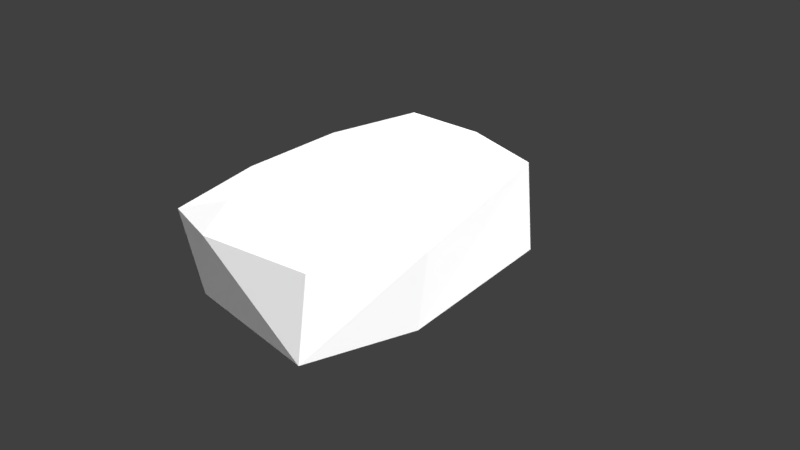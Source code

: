 # Source: Low_Poly_Cuboid_Rock_003.blend  (saved by Blender 2.77.0; exported with 4.5.12 LTS)
import bpy
from mathutils import Matrix  # noqa: F401  (used for matrix-valued properties, if any)

bpy.ops.wm.read_factory_settings(use_empty=True)
scene = bpy.context.scene
scene.name = 'Scene'

# ---- collections
col_collection_1 = bpy.data.collections.new('Collection 1'); scene.collection.children.link(col_collection_1)

# ---- materials (node trees are filled in below, after node groups)
mat_lowpolycuboidrock003mat = bpy.data.materials.new('LowPolyCuboidRock003Mat')
mat_lowpolycuboidrock003mat.alpha_threshold = 0.0
mat_lowpolycuboidrock003mat.roughness = 0.5
mat_lowpolycuboidrock003mat.line_color = (0.0, 0.0, 0.0, 1.0)

# ---- material node trees
mat_lowpolycuboidrock003mat.use_nodes = True; mat_lowpolycuboidrock003mat.node_tree.nodes.clear()
_N = mat_lowpolycuboidrock003mat.node_tree.nodes; _L = mat_lowpolycuboidrock003mat.node_tree.links
n0 = _N.new('ShaderNodeOutputMaterial'); n0.name = 'Material Output'; n0.location = (300, 300)
n1 = _N.new('ShaderNodeBsdfDiffuse'); n1.name = 'Diffuse BSDF'; n1.location = (10, 300)
n1.inputs[0].default_value = (1.0, 1.0, 1.0, 1.0)
_L.new(n1.outputs[0], n0.inputs[0])
n0.is_active_output = True

# ---- world
world_world = bpy.data.worlds.new('World'); scene.world = world_world
world_world.color = (0.05088, 0.05088, 0.05088)
world_world.use_sun_shadow = False
world_world.sun_shadow_jitter_overblur = 0.0
world_world.cycles.sampling_method = 'MANUAL'

# ---- cameras
cam_camera = bpy.data.cameras.new('Camera')
cam_camera.clip_end = 100.0
cam_camera.lens = 35.0
cam_camera.sensor_width = 32.0
cam_camera.sensor_height = 18.0
cam_camera.ortho_scale = 7.314
cam_camera.dof.focus_distance = 0.0

# ---- lights
light_lamp = bpy.data.lights.new('Lamp', 'SUN')
light_lamp.transmission_factor = 0.0
light_lamp.cutoff_distance = 30.0
light_lamp.angle = 2.214
light_lamp.energy = 5.0
light_lamp.shadow_buffer_clip_start = 1.001
light_lamp.shadow_soft_size = 2.0
light_lamp.shadow_cascade_max_distance = 1000.0

# ---- meshes
me_cube = bpy.data.meshes.new('Cube')
me_cube.from_pydata([(-0.2264, 2.163, 1.036), (-0.3015, -1.856, 1.271), (0.9788, -1.979, -0.2582), (-1.053, -1.037, 1.214), (-0.4354, -0.6792, 1.401), (-0.9843, -2.13, 1.026), (-0.9883, 1.687, 1.255), (0.89, -1.132, 1.196), (-1.368, -0.9204, -0.3028), (0.9205, -1.758, 0.7812), (-1.099, -1.854, -0.2875), (1.122, 1.653, 1.118), (-1.075, 1.906, -0.2511), (-0.2169, -2.279, 1.013), (1.194, -0.3734, -0.4321), (0.942, 1.038, 1.387), (-0.2492, 0.7113, 1.512), (-1.26, 0.4319, 1.209), (1.049, 1.896, -0.2413), (-1.307, 0.8944, -0.2235), (1.274, -0.2863, 0.6393), (0.5048, 0.5343, -0.5571)], [], [(5, 10, 13), (1, 5, 13), (10, 8, 21), (3, 5, 4), (18, 0, 11), (18, 19, 12), (9, 1, 13), (4, 7, 16), (9, 2, 20), (12, 6, 0), (7, 4, 1), (15, 11, 6), (5, 1, 4), (3, 4, 16), (18, 12, 0), (6, 11, 0), (2, 10, 14), (20, 2, 14), (20, 14, 11), (15, 20, 11), (6, 12, 17), (7, 20, 15), (19, 18, 21), (13, 2, 9), (9, 20, 7), (18, 11, 14), (16, 6, 17), (8, 3, 17), (16, 7, 15), (21, 8, 19), (13, 10, 2), (14, 10, 21), (19, 17, 12), (17, 19, 8), (15, 6, 16), (3, 16, 17), (7, 1, 9), (5, 8, 10), (3, 8, 5), (18, 14, 21)])
me_cube.materials.append(mat_lowpolycuboidrock003mat)
me_cube.use_remesh_preserve_volume = False
me_cube.use_remesh_preserve_attributes = False
me_cube.use_mirror_vertex_groups = False
me_cube.update()

# ---- objects
ob_objects = bpy.data.objects.new('OBJECTS', None)
ob_low_poly_cuboid_rock_003 = bpy.data.objects.new('Low_Poly_Cuboid_Rock_003', me_cube)
ob_lamp = bpy.data.objects.new('Lamp', light_lamp)
ob_camera = bpy.data.objects.new('Camera', cam_camera)

# ---- transforms, parenting, visibility, modifiers, constraints
ob_objects.location = (0.0, 0.0, 0.0)
ob_objects.empty_image_offset = (0.0, 0.0)
ob_objects.show_name = True
ob_objects.show_in_front = True
ob_objects.lineart.crease_threshold = 0.0
ob_low_poly_cuboid_rock_003.parent = ob_objects
ob_low_poly_cuboid_rock_003.location = (0.0, 0.0, 0.0)
ob_low_poly_cuboid_rock_003.lock_rotations_4d = False
ob_low_poly_cuboid_rock_003.empty_display_type = 'ARROWS'
ob_low_poly_cuboid_rock_003.lineart.crease_threshold = 0.0
ob_lamp.location = (4.076, 1.005, 5.904)
ob_lamp.rotation_euler = (0.6503, 0.05522, 1.866)
ob_lamp.lock_rotations_4d = False
ob_lamp.empty_display_type = 'ARROWS'
ob_lamp.color = (0.0, 0.0, 0.0, 0.0)
ob_lamp.lineart.crease_threshold = 0.0
ob_camera.location = (7.481, -6.508, 5.344)
ob_camera.rotation_euler = (1.109, 0.01082, 0.8149)
ob_camera.lock_rotations_4d = False
ob_camera.empty_display_type = 'ARROWS'
ob_camera.color = (0.0, 0.0, 0.0, 0.0)
ob_camera.display_type = 'WIRE'
ob_camera.lineart.crease_threshold = 0.0

# ---- collection membership
col_collection_1.objects.link(ob_objects)
col_collection_1.objects.link(ob_low_poly_cuboid_rock_003)
col_collection_1.objects.link(ob_lamp)
col_collection_1.objects.link(ob_camera)

# ---- scene / render settings (as saved in the file)
scene.camera = ob_camera
scene.frame_start = 1; scene.frame_end = 250; scene.frame_set(1)
scene.render.engine = 'CYCLES'
scene.render.resolution_percentage = 50
scene.render.dither_intensity = 0.0
scene.cycles.use_denoising = False
scene.cycles.samples = 128
scene.cycles.sampling_pattern = 'TABULATED_SOBOL'
scene.cycles.light_sampling_threshold = 0.0
scene.cycles.use_adaptive_sampling = False
scene.cycles.use_light_tree = False
scene.cycles.blur_glossy = 0.0
scene.cycles.sample_clamp_indirect = 0.0
scene.view_settings.view_transform = 'Standard'
bpy.context.view_layer.update()
